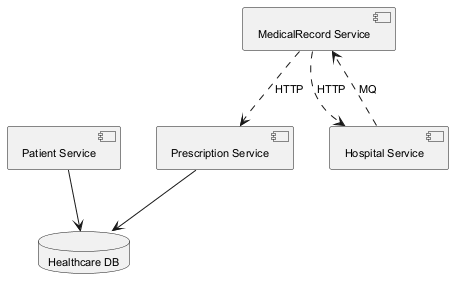

The diagram above was rendered by PlantUML. Its source (embedded in the PNG):
@startuml
skinparam defaultFontSize 11
component "Prescription Service" as C_PrescriptionService
component "MedicalRecord Service" as C_MedicalRecordService
component "Patient Service" as C_PatientService
component "Hospital Service" as C_HospitalService
database "Healthcare DB" as DB_healthcare
C_PrescriptionService --> DB_healthcare
C_PatientService --> DB_healthcare
C_MedicalRecordService ..> C_PrescriptionService : HTTP
C_MedicalRecordService ..> C_HospitalService : HTTP
C_HospitalService ..> C_MedicalRecordService : MQ
@enduml